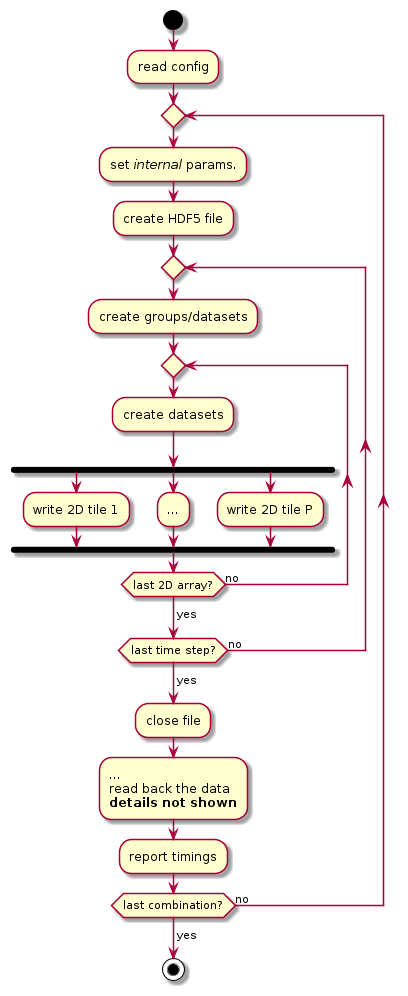

The diagram above was rendered by PlantUML. Its source (embedded in the PNG):
@startuml

start

:read config;
repeat
  :set <i>internal</i> params.;
  :create HDF5 file;
  repeat
    :create groups/datasets;
    repeat
      :create datasets;
      fork
        :write 2D tile 1;
      fork again
        :...;
      fork again
        :write 2D tile P;
      end fork
    repeat while (last 2D array?) is (no)
    ->yes;
  repeat while (last time step?) is (no)
  ->yes;
  :close file;
  :...
  read back the data
  **details not shown**;
  :report timings;
repeat while (last combination?) is (no)
->yes;

stop

@enduml